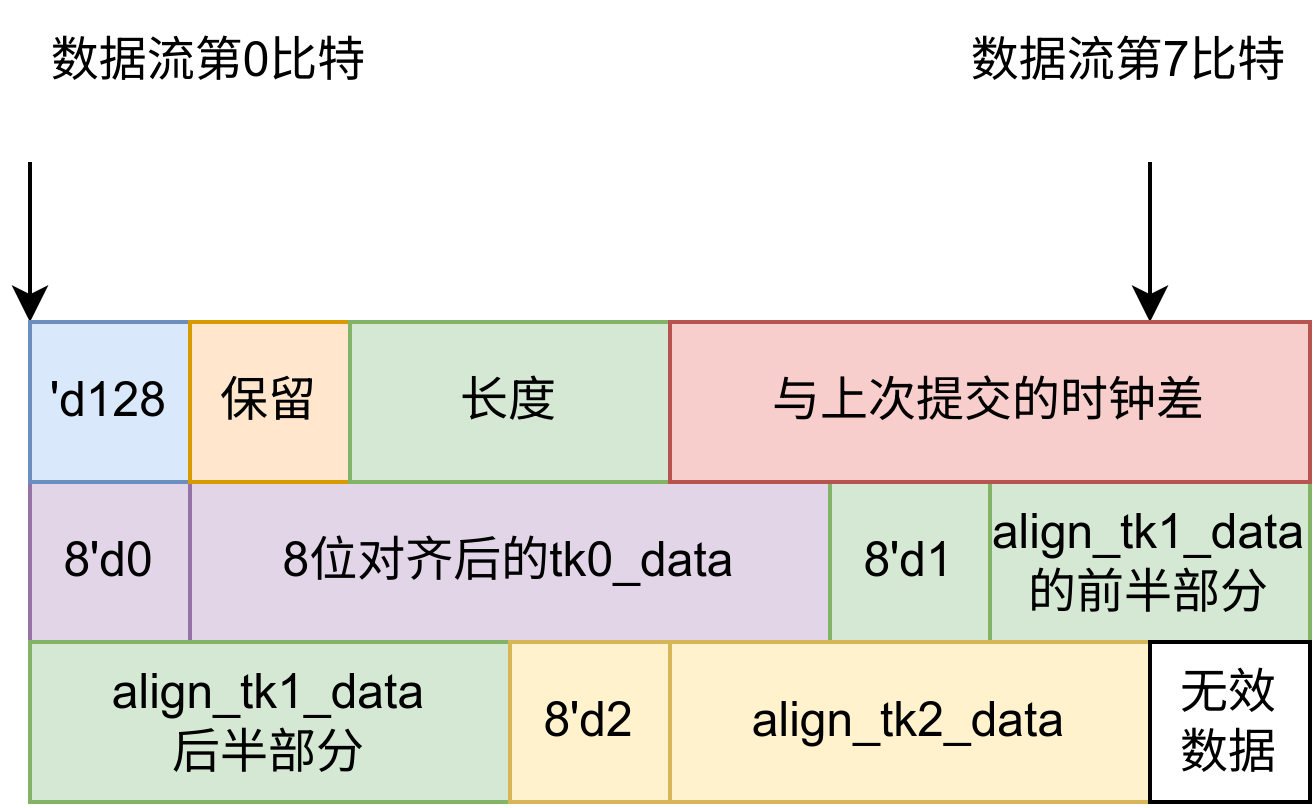

The diagram above was exported from draw.io. Its source (the exported page's mxGraphModel, read from the mxfile embedded in the PNG):
<mxGraphModel dx="1271" dy="1421" grid="1" gridSize="10" guides="1" tooltips="1" connect="1" arrows="1" fold="1" page="1" pageScale="2" pageWidth="850" pageHeight="1100" math="0" shadow="0">
  <root>
    <mxCell id="0" />
    <mxCell id="1" parent="0" />
    <mxCell id="2" value="8'd0" style="rounded=0;whiteSpace=wrap;html=1;fillColor=#e1d5e7;strokeColor=#9673a6;" parent="1" vertex="1">
      <mxGeometry x="120" y="520" width="40" height="40" as="geometry" />
    </mxCell>
    <mxCell id="3" value="8位对齐后的tk0_data" style="rounded=0;whiteSpace=wrap;html=1;fillColor=#e1d5e7;strokeColor=#9673a6;" parent="1" vertex="1">
      <mxGeometry x="160" y="520" width="160" height="40" as="geometry" />
    </mxCell>
    <mxCell id="4" value="8'd1" style="rounded=0;whiteSpace=wrap;html=1;fillColor=#d5e8d4;strokeColor=#82b366;" parent="1" vertex="1">
      <mxGeometry x="320" y="520" width="40" height="40" as="geometry" />
    </mxCell>
    <mxCell id="5" value="align_tk1_data的前半部分" style="rounded=0;whiteSpace=wrap;html=1;fillColor=#d5e8d4;strokeColor=#82b366;" parent="1" vertex="1">
      <mxGeometry x="360" y="520" width="80" height="40" as="geometry" />
    </mxCell>
    <mxCell id="6" value="align_tk1_data&lt;br&gt;后半部分" style="rounded=0;whiteSpace=wrap;html=1;fillColor=#d5e8d4;strokeColor=#82b366;" parent="1" vertex="1">
      <mxGeometry x="120" y="560" width="120" height="40" as="geometry" />
    </mxCell>
    <mxCell id="7" value="8'd2" style="rounded=0;whiteSpace=wrap;html=1;fillColor=#fff2cc;strokeColor=#d6b656;" parent="1" vertex="1">
      <mxGeometry x="240" y="560" width="40" height="40" as="geometry" />
    </mxCell>
    <mxCell id="8" value="align_tk2_data" style="rounded=0;whiteSpace=wrap;html=1;fillColor=#fff2cc;strokeColor=#d6b656;" parent="1" vertex="1">
      <mxGeometry x="280" y="560" width="120" height="40" as="geometry" />
    </mxCell>
    <mxCell id="21" style="edgeStyle=none;html=1;entryX=0;entryY=0;entryDx=0;entryDy=0;" parent="1" target="24" edge="1">
      <mxGeometry relative="1" as="geometry">
        <mxPoint x="120" y="440" as="sourcePoint" />
      </mxGeometry>
    </mxCell>
    <mxCell id="14" value="数据流第0比特" style="text;html=1;strokeColor=none;fillColor=none;align=center;verticalAlign=middle;whiteSpace=wrap;rounded=0;" parent="1" vertex="1">
      <mxGeometry x="120" y="400" width="90" height="30" as="geometry" />
    </mxCell>
    <mxCell id="22" style="edgeStyle=none;html=1;entryX=0.75;entryY=0;entryDx=0;entryDy=0;" parent="1" target="27" edge="1">
      <mxGeometry relative="1" as="geometry">
        <mxPoint x="400" y="440" as="sourcePoint" />
      </mxGeometry>
    </mxCell>
    <mxCell id="19" value="数据流第7比特" style="text;html=1;strokeColor=none;fillColor=none;align=center;verticalAlign=middle;whiteSpace=wrap;rounded=0;" parent="1" vertex="1">
      <mxGeometry x="350" y="400" width="90" height="30" as="geometry" />
    </mxCell>
    <mxCell id="23" value="无效&lt;br&gt;数据" style="rounded=0;whiteSpace=wrap;html=1;" parent="1" vertex="1">
      <mxGeometry x="400" y="560" width="40" height="40" as="geometry" />
    </mxCell>
    <mxCell id="24" value="'d128" style="rounded=0;whiteSpace=wrap;html=1;fillColor=#dae8fc;strokeColor=#6c8ebf;" vertex="1" parent="1">
      <mxGeometry x="120" y="480" width="40" height="40" as="geometry" />
    </mxCell>
    <mxCell id="25" value="保留" style="rounded=0;whiteSpace=wrap;html=1;fillColor=#ffe6cc;strokeColor=#d79b00;" vertex="1" parent="1">
      <mxGeometry x="160" y="480" width="40" height="40" as="geometry" />
    </mxCell>
    <mxCell id="26" value="长度" style="rounded=0;whiteSpace=wrap;html=1;fillColor=#d5e8d4;strokeColor=#82b366;" vertex="1" parent="1">
      <mxGeometry x="200" y="480" width="80" height="40" as="geometry" />
    </mxCell>
    <mxCell id="27" value="与上次提交的时钟差" style="rounded=0;whiteSpace=wrap;html=1;fillColor=#f8cecc;strokeColor=#b85450;" vertex="1" parent="1">
      <mxGeometry x="280" y="480" width="160" height="40" as="geometry" />
    </mxCell>
  </root>
</mxGraphModel>